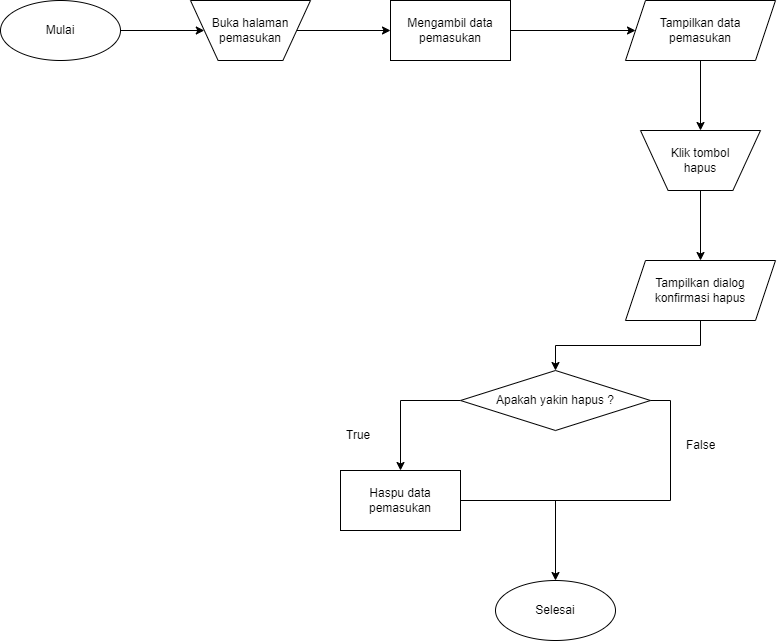

The diagram above was exported from draw.io. Its source (the exported page's mxGraphModel, read from the mxfile embedded in the PNG):
<mxGraphModel dx="1441" dy="774" grid="1" gridSize="10" guides="1" tooltips="1" connect="1" arrows="1" fold="1" page="1" pageScale="1" pageWidth="827" pageHeight="1169" math="0" shadow="0">
  <root>
    <mxCell id="WIyWlLk6GJQsqaUBKTNV-0" />
    <mxCell id="WIyWlLk6GJQsqaUBKTNV-1" parent="WIyWlLk6GJQsqaUBKTNV-0" />
    <mxCell id="L8H32WYTrFz4eqXxvY7i-0" style="edgeStyle=orthogonalEdgeStyle;rounded=0;orthogonalLoop=1;jettySize=auto;html=1;entryX=0;entryY=0.5;entryDx=0;entryDy=0;" edge="1" parent="WIyWlLk6GJQsqaUBKTNV-1" source="L8H32WYTrFz4eqXxvY7i-1" target="L8H32WYTrFz4eqXxvY7i-10">
      <mxGeometry relative="1" as="geometry">
        <mxPoint x="25" y="160" as="targetPoint" />
      </mxGeometry>
    </mxCell>
    <mxCell id="L8H32WYTrFz4eqXxvY7i-1" value="Mulai" style="ellipse;whiteSpace=wrap;html=1;" vertex="1" parent="WIyWlLk6GJQsqaUBKTNV-1">
      <mxGeometry x="10" y="20" width="120" height="60" as="geometry" />
    </mxCell>
    <mxCell id="L8H32WYTrFz4eqXxvY7i-2" style="edgeStyle=orthogonalEdgeStyle;rounded=0;orthogonalLoop=1;jettySize=auto;html=1;exitX=1;exitY=0.5;exitDx=0;exitDy=0;entryX=0;entryY=0.5;entryDx=0;entryDy=0;" edge="1" parent="WIyWlLk6GJQsqaUBKTNV-1" source="L8H32WYTrFz4eqXxvY7i-10" target="L8H32WYTrFz4eqXxvY7i-13">
      <mxGeometry relative="1" as="geometry">
        <mxPoint x="260" y="190" as="targetPoint" />
      </mxGeometry>
    </mxCell>
    <mxCell id="L8H32WYTrFz4eqXxvY7i-3" value="Tampilkan dialog &lt;br&gt;konfirmasi hapus" style="shape=parallelogram;perimeter=parallelogramPerimeter;whiteSpace=wrap;html=1;fixedSize=1;" vertex="1" parent="WIyWlLk6GJQsqaUBKTNV-1">
      <mxGeometry x="635" y="280" width="150" height="60" as="geometry" />
    </mxCell>
    <mxCell id="L8H32WYTrFz4eqXxvY7i-4" style="edgeStyle=orthogonalEdgeStyle;rounded=0;orthogonalLoop=1;jettySize=auto;html=1;entryX=0.5;entryY=0;entryDx=0;entryDy=0;exitX=0.5;exitY=1;exitDx=0;exitDy=0;" edge="1" parent="WIyWlLk6GJQsqaUBKTNV-1" source="L8H32WYTrFz4eqXxvY7i-11" target="L8H32WYTrFz4eqXxvY7i-3">
      <mxGeometry relative="1" as="geometry">
        <mxPoint x="516" y="280" as="sourcePoint" />
        <mxPoint x="181" y="490" as="targetPoint" />
      </mxGeometry>
    </mxCell>
    <mxCell id="L8H32WYTrFz4eqXxvY7i-5" value="Haspu data pemasukan" style="rounded=0;whiteSpace=wrap;html=1;" vertex="1" parent="WIyWlLk6GJQsqaUBKTNV-1">
      <mxGeometry x="350" y="490" width="120" height="60" as="geometry" />
    </mxCell>
    <mxCell id="L8H32WYTrFz4eqXxvY7i-6" value="Selesai" style="ellipse;whiteSpace=wrap;html=1;" vertex="1" parent="WIyWlLk6GJQsqaUBKTNV-1">
      <mxGeometry x="505" y="600" width="120" height="60" as="geometry" />
    </mxCell>
    <mxCell id="L8H32WYTrFz4eqXxvY7i-7" style="edgeStyle=orthogonalEdgeStyle;rounded=0;orthogonalLoop=1;jettySize=auto;html=1;entryX=0.5;entryY=0;entryDx=0;entryDy=0;exitX=0.5;exitY=1;exitDx=0;exitDy=0;" edge="1" parent="WIyWlLk6GJQsqaUBKTNV-1" source="L8H32WYTrFz4eqXxvY7i-3" target="L8H32WYTrFz4eqXxvY7i-17">
      <mxGeometry relative="1" as="geometry">
        <mxPoint x="565" y="320" as="sourcePoint" />
        <mxPoint x="710" y="390" as="targetPoint" />
      </mxGeometry>
    </mxCell>
    <mxCell id="L8H32WYTrFz4eqXxvY7i-8" style="edgeStyle=orthogonalEdgeStyle;rounded=0;orthogonalLoop=1;jettySize=auto;html=1;entryX=0.5;entryY=0;entryDx=0;entryDy=0;exitX=0;exitY=0.5;exitDx=0;exitDy=0;" edge="1" parent="WIyWlLk6GJQsqaUBKTNV-1" source="L8H32WYTrFz4eqXxvY7i-17" target="L8H32WYTrFz4eqXxvY7i-5">
      <mxGeometry relative="1" as="geometry">
        <mxPoint x="710" y="450" as="sourcePoint" />
        <mxPoint x="720" y="400" as="targetPoint" />
      </mxGeometry>
    </mxCell>
    <mxCell id="L8H32WYTrFz4eqXxvY7i-10" value="Buka halaman pemasukan" style="verticalLabelPosition=middle;verticalAlign=middle;html=1;shape=trapezoid;perimeter=trapezoidPerimeter;whiteSpace=wrap;size=0.23;arcSize=10;flipV=1;labelPosition=center;align=center;" vertex="1" parent="WIyWlLk6GJQsqaUBKTNV-1">
      <mxGeometry x="200" y="20" width="120" height="60" as="geometry" />
    </mxCell>
    <mxCell id="L8H32WYTrFz4eqXxvY7i-11" value="Klik tombol &lt;br&gt;hapus" style="verticalLabelPosition=middle;verticalAlign=middle;html=1;shape=trapezoid;perimeter=trapezoidPerimeter;whiteSpace=wrap;size=0.23;arcSize=10;flipV=1;labelPosition=center;align=center;" vertex="1" parent="WIyWlLk6GJQsqaUBKTNV-1">
      <mxGeometry x="650" y="150" width="120" height="60" as="geometry" />
    </mxCell>
    <mxCell id="L8H32WYTrFz4eqXxvY7i-13" value="Mengambil data pemasukan" style="rounded=0;whiteSpace=wrap;html=1;" vertex="1" parent="WIyWlLk6GJQsqaUBKTNV-1">
      <mxGeometry x="400" y="20" width="120" height="60" as="geometry" />
    </mxCell>
    <mxCell id="L8H32WYTrFz4eqXxvY7i-14" value="Tampilkan data &lt;br&gt;pemasukan" style="shape=parallelogram;perimeter=parallelogramPerimeter;whiteSpace=wrap;html=1;fixedSize=1;" vertex="1" parent="WIyWlLk6GJQsqaUBKTNV-1">
      <mxGeometry x="635" y="20" width="150" height="60" as="geometry" />
    </mxCell>
    <mxCell id="L8H32WYTrFz4eqXxvY7i-15" style="edgeStyle=orthogonalEdgeStyle;rounded=0;orthogonalLoop=1;jettySize=auto;html=1;entryX=0;entryY=0.5;entryDx=0;entryDy=0;exitX=1;exitY=0.5;exitDx=0;exitDy=0;" edge="1" parent="WIyWlLk6GJQsqaUBKTNV-1" source="L8H32WYTrFz4eqXxvY7i-13" target="L8H32WYTrFz4eqXxvY7i-14">
      <mxGeometry relative="1" as="geometry">
        <mxPoint x="560" y="180" as="sourcePoint" />
        <mxPoint x="410" y="60" as="targetPoint" />
      </mxGeometry>
    </mxCell>
    <mxCell id="L8H32WYTrFz4eqXxvY7i-16" style="edgeStyle=orthogonalEdgeStyle;rounded=0;orthogonalLoop=1;jettySize=auto;html=1;entryX=0.5;entryY=0;entryDx=0;entryDy=0;exitX=0.5;exitY=1;exitDx=0;exitDy=0;" edge="1" parent="WIyWlLk6GJQsqaUBKTNV-1" source="L8H32WYTrFz4eqXxvY7i-14" target="L8H32WYTrFz4eqXxvY7i-11">
      <mxGeometry relative="1" as="geometry">
        <mxPoint x="530" y="60" as="sourcePoint" />
        <mxPoint x="655" y="60" as="targetPoint" />
      </mxGeometry>
    </mxCell>
    <mxCell id="L8H32WYTrFz4eqXxvY7i-17" value="Apakah yakin hapus ?" style="rhombus;whiteSpace=wrap;html=1;" vertex="1" parent="WIyWlLk6GJQsqaUBKTNV-1">
      <mxGeometry x="470" y="390" width="190" height="60" as="geometry" />
    </mxCell>
    <mxCell id="L8H32WYTrFz4eqXxvY7i-22" style="edgeStyle=orthogonalEdgeStyle;rounded=0;orthogonalLoop=1;jettySize=auto;html=1;exitX=1;exitY=0.5;exitDx=0;exitDy=0;entryX=0.5;entryY=0;entryDx=0;entryDy=0;" edge="1" parent="WIyWlLk6GJQsqaUBKTNV-1" source="L8H32WYTrFz4eqXxvY7i-17" target="L8H32WYTrFz4eqXxvY7i-6">
      <mxGeometry relative="1" as="geometry">
        <mxPoint x="650" y="520" as="sourcePoint" />
        <mxPoint x="432" y="720" as="targetPoint" />
        <Array as="points">
          <mxPoint x="680" y="420" />
          <mxPoint x="680" y="520" />
          <mxPoint x="565" y="520" />
        </Array>
      </mxGeometry>
    </mxCell>
    <mxCell id="L8H32WYTrFz4eqXxvY7i-23" value="" style="endArrow=none;html=1;rounded=0;exitX=1;exitY=0.5;exitDx=0;exitDy=0;" edge="1" parent="WIyWlLk6GJQsqaUBKTNV-1" source="L8H32WYTrFz4eqXxvY7i-5">
      <mxGeometry width="50" height="50" relative="1" as="geometry">
        <mxPoint x="340" y="610" as="sourcePoint" />
        <mxPoint x="570" y="520" as="targetPoint" />
      </mxGeometry>
    </mxCell>
    <mxCell id="L8H32WYTrFz4eqXxvY7i-24" value="True" style="text;strokeColor=none;fillColor=none;align=left;verticalAlign=middle;spacingLeft=4;spacingRight=4;overflow=hidden;points=[[0,0.5],[1,0.5]];portConstraint=eastwest;rotatable=0;whiteSpace=wrap;html=1;" vertex="1" parent="WIyWlLk6GJQsqaUBKTNV-1">
      <mxGeometry x="350" y="440" width="80" height="30" as="geometry" />
    </mxCell>
    <mxCell id="L8H32WYTrFz4eqXxvY7i-25" value="False" style="text;strokeColor=none;fillColor=none;align=left;verticalAlign=middle;spacingLeft=4;spacingRight=4;overflow=hidden;points=[[0,0.5],[1,0.5]];portConstraint=eastwest;rotatable=0;whiteSpace=wrap;html=1;" vertex="1" parent="WIyWlLk6GJQsqaUBKTNV-1">
      <mxGeometry x="690" y="450" width="80" height="30" as="geometry" />
    </mxCell>
  </root>
</mxGraphModel>